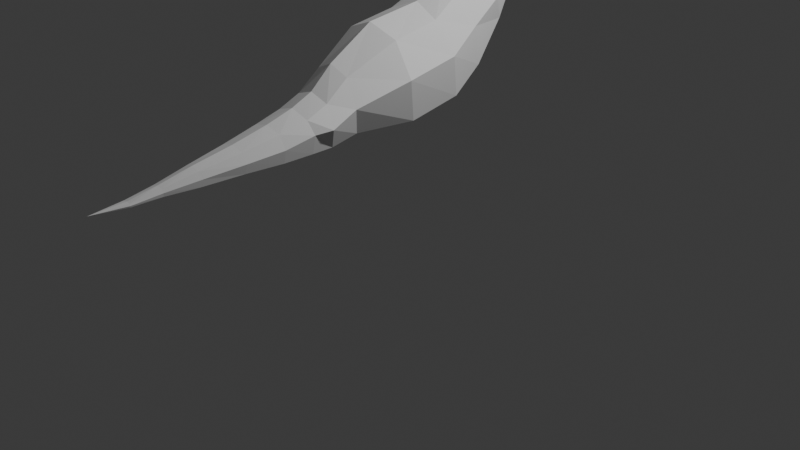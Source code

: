 # Source: dinosaurv2.blend  (saved by Blender 4.2.66; exported with 4.5.12 LTS)
import bpy
from mathutils import Matrix  # noqa: F401  (used for matrix-valued properties, if any)

bpy.ops.wm.read_factory_settings(use_empty=True)
scene = bpy.context.scene
scene.name = 'Scene'

# ---- collections
col_collection = bpy.data.collections.new('Collection'); scene.collection.children.link(col_collection)
col_dinosaur = bpy.data.collections.new('dinosaur'); scene.collection.children.link(col_dinosaur)
col_reference = bpy.data.collections.new('reference'); scene.collection.children.link(col_reference)

# ---- world
world_world = bpy.data.worlds.new('World'); scene.world = world_world
world_world.use_nodes = True; world_world.node_tree.nodes.clear()
_N = world_world.node_tree.nodes; _L = world_world.node_tree.links
n0 = _N.new('ShaderNodeOutputWorld'); n0.name = 'World Output'; n0.location = (300, 300)
n1 = _N.new('ShaderNodeBackground'); n1.name = 'Background'; n1.location = (10, 300)
n1.inputs[0].default_value = (0.05088, 0.05088, 0.05088, 1.0)
_L.new(n1.outputs[0], n0.inputs[0])
n0.is_active_output = True
world_world.color = (0.05088, 0.05088, 0.05088)
world_world.sun_shadow_jitter_overblur = 0.0

# ---- cameras
cam_camera = bpy.data.cameras.new('Camera')
cam_camera.clip_end = 100.0
cam_camera.ortho_scale = 7.314

# ---- lights
light_light = bpy.data.lights.new('Light', 'POINT')
light_light.energy = 1000.0
light_light.shadow_soft_size = 0.1

# ---- meshes
me_plane = bpy.data.meshes.new('Plane')
me_plane.from_pydata([(-0.1976, -0.5949, 0.117), (-0.1741, -0.4699, -0.4533), (-0.2962, 0.4076, 0.4632), (-0.3013, 0.7042, -0.3437), (-0.3043, -0.101, 0.3792), (-0.3069, 0.1236, -0.4488), (-0.1976, -0.835, -0.07044), (-0.1741, -0.7644, -0.5086), (-0.1974, -1.058, -0.1652), (-0.174, -0.988, -0.51), (-0.1709, -1.345, -0.2281), (-0.1551, -1.298, -0.517), (-0.1345, -1.721, -0.2985), (-0.1232, -1.688, -0.5081), (-0.0884, -2.137, -0.3611), (-0.08106, -2.121, -0.5125), (-0.05777, -2.478, -0.4224), (-0.05412, -2.463, -0.4993), (-0.04569, -2.77, -0.466), (-0.04334, -2.768, -0.5001), (-0.237, 0.7676, 0.6568), (-0.2506, 1.064, -0.1191), (-0.1807, 1.207, 0.7618), (-0.1696, 1.436, 0.2594), (-0.1976, 1.327, 0.8918), (-0.1741, 1.539, 0.492), (-0.135, 1.519, 1.189), (-0.1732, 1.777, 0.7109), (-0.08038, 1.743, 1.316), (-0.1555, 1.885, 0.7388), (-0.07878, 2.166, 1.225), (-0.1275, 2.03, 0.6863), (-0.09004, 1.963, 1.29), (-0.1426, 1.963, 0.7113), (-0.03668, 2.515, 1.153), (-0.06851, 2.305, 0.5075), (-0.08224, 2.312, 1.181), (-0.111, 2.107, 0.6337), (-0.06838, 2.55, 1.052), (-0.05216, 2.383, 0.5188), (0.0, 2.599, 0.9648), (-0.07253, 2.396, 0.5184), (-0.2113, 1.967, 0.9183), (-0.2095, 1.961, 0.9642), (-0.07028, 2.403, 0.5316), (-0.07368, 2.393, 0.5493), (-0.09993, 2.556, 0.9087), (-0.09392, 2.33, 0.5967), (-0.1312, 2.434, 0.9053), (-0.181, 2.061, 0.8312), (-0.2203, 2.109, 0.9769), (-0.231, 1.819, 1.017), (-0.1565, 2.137, 0.7525), (-0.1826, 2.208, 0.9728), (0.0, -0.6144, 0.2061), (0.0, -0.4535, -0.5281), (0.0, 0.4556, 0.5759), (0.0, 0.7324, -0.4776), (0.0, -0.1361, 0.4953), (0.0, 0.1531, -0.5854), (0.0, -0.846, -0.001973), (0.0, -0.7552, -0.5661), (0.0, -1.069, -0.1008), (0.0, -0.9788, -0.5641), (0.0, -1.353, -0.183), (0.0, -1.292, -0.5549), (0.0, -1.726, -0.2658), (0.0, -1.684, -0.5355), (0.0, -2.139, -0.3374), (0.0, -2.119, -0.5323), (0.0, -2.481, -0.4104), (0.0, -2.461, -0.5094), (0.0, -2.771, -0.4607), (0.0, -2.768, -0.5046), (0.0, -3.127, -0.4745), (0.0, 0.8157, 0.7674), (0.0, 1.092, -0.2679), (0.0, 1.171, 0.8403), (0.0, 1.466, 0.1934), (0.0, 1.294, 0.9542), (0.0, 1.566, 0.4396), (0.0, 1.504, 1.214), (0.0, 1.808, 0.6538), (0.0, 1.745, 1.36), (0.0, 1.895, 0.6674), (0.0, 2.147, 1.269), (0.0, 2.018, 0.6492), (0.0, 1.959, 1.333), (0.0, 1.956, 0.6583), (0.0, 2.517, 1.153), (0.0, 2.302, 0.4846), (0.0, 2.249, 1.199), (0.0, 2.097, 0.6033), (0.0, 2.593, 1.019), (0.0, 2.387, 0.511), (-0.09719, 2.482, 1.056), (0.0, 2.408, 0.5184), (0.0, 1.957, 0.9183), (0.0, 1.957, 0.9642), (0.0, 2.415, 0.5316), (0.0, 2.404, 0.5493), (0.0, 2.58, 0.9047), (0.0, 2.338, 0.5967), (0.0, 2.433, 0.8925), (0.0, 2.056, 0.8312), (0.0, 2.086, 0.9769), (0.0, 1.819, 1.017), (0.0, 2.135, 0.7525), (0.0, 2.191, 0.9728), (-0.3291, -0.6047, -0.1476), (-0.4412, 0.5232, 0.1246), (-0.4687, -0.06226, 0.03036), (-0.3291, -0.8714, -0.2707), (-0.2582, -1.024, -0.2987), (-0.2164, -1.322, -0.3689), (-0.1685, -1.705, -0.4007), (-0.1084, -2.129, -0.4349), (-0.06891, -2.471, -0.4599), (-0.05177, -2.769, -0.4827), (-0.3638, 0.8833, 0.3251), (-0.3071, 1.248, 0.5302), (-0.2096, 1.43, 0.6969), (-0.2054, 1.656, 0.9339), (-0.09328, 2.573, 0.9775), (-0.05373, 2.584, 0.9064), (-0.02804, 2.588, 1.015), (-0.04422, 2.586, 0.9708), (-0.1639, 1.772, 1.269), (-0.2202, 1.562, 1.11), (-0.1502, 2.254, 1.11), (-0.1608, 1.962, 1.243), (-0.1585, 2.143, 1.199)], [], [(111, 110, 3, 5), (109, 111, 5, 1), (109, 112, 6, 0), (112, 113, 8, 6), (113, 114, 10, 8), (114, 115, 12, 10), (115, 116, 14, 12), (116, 117, 16, 14), (117, 118, 18, 16), (118, 74, 18), (110, 119, 21, 3), (119, 120, 23, 21), (120, 121, 25, 23), (121, 122, 27, 25), (122, 51, 29, 27), (32, 30, 131, 130), (28, 32, 130, 127), (36, 34, 95, 129), (30, 36, 129, 131), (34, 38, 95), (38, 125, 126, 123), (3, 57, 59, 5), (42, 33, 29, 51), (35, 90, 92, 37), (47, 35, 37, 52), (53, 108, 105, 50), (52, 37, 31, 49), (18, 72, 70, 16), (45, 39, 35, 47), (30, 85, 91, 36), (49, 31, 33, 42), (52, 107, 102, 47), (44, 41, 39, 45), (49, 104, 107, 52), (36, 91, 89, 34), (19, 73, 74), (46, 124, 101, 103, 48), (37, 92, 86, 31), (74, 72, 18), (4, 58, 56, 2), (47, 102, 100, 45), (5, 59, 55, 1), (50, 105, 98, 43), (2, 56, 75, 20), (42, 97, 104, 49), (34, 89, 93, 125, 38), (21, 76, 57, 3), (95, 38, 123, 46, 48), (39, 94, 90, 35), (1, 55, 61, 7), (45, 100, 99, 44), (20, 75, 77, 22), (6, 60, 54, 0), (23, 78, 76, 21), (41, 96, 94, 39), (7, 61, 63, 9), (22, 77, 79, 24), (8, 62, 60, 6), (25, 80, 78, 23), (44, 99, 96, 41), (9, 63, 65, 11), (24, 79, 81, 26), (10, 64, 62, 8), (27, 82, 80, 25), (11, 65, 67, 13), (26, 81, 83, 28), (12, 66, 64, 10), (29, 84, 82, 27), (13, 67, 69, 15), (28, 83, 87, 32), (14, 68, 66, 12), (31, 86, 88, 33), (32, 87, 85, 30), (15, 69, 71, 17), (43, 98, 106, 51), (33, 88, 84, 29), (16, 70, 68, 14), (51, 106, 97, 42), (48, 103, 108, 53), (17, 71, 73, 19), (0, 54, 58, 4), (24, 26, 128, 122, 121), (22, 24, 121, 120), (20, 22, 120, 119), (2, 20, 119, 110), (19, 74, 118), (17, 19, 118, 117), (15, 17, 117, 116), (13, 15, 116, 115), (11, 13, 115, 114), (9, 11, 114, 113), (7, 9, 113, 112), (1, 7, 112, 109), (0, 4, 111, 109), (4, 2, 110, 111), (26, 28, 127, 128), (123, 126, 124, 46), (124, 126, 40, 101), (126, 125, 93, 40), (131, 129, 53, 50), (130, 131, 50, 43), (128, 127, 51, 122), (127, 130, 43, 51), (129, 95, 48, 53)])
_uv = me_plane.uv_layers.new(name='UVMap')
_uv.uv.foreach_set('vector', [0.5, 0.5, 0.5, 1.0, 0.8981, 1.0, 0.8981, 0.5, 0.5, 0.0, 0.5, 0.5, 0.8981, 0.5, 0.8981, 0.0, 0.5, 0.0, 0.5, 0.0, 0.1214, 0.0, 0.1214, 0.0, 0.5, 0.0, 0.5, 0.0, 0.1214, 0.0, 0.1214, 0.0, 0.5, 0.0, 0.5, 0.0, 0.1214, 0.0, 0.1214, 0.0, 0.5, 0.0, 0.5, 0.0, 0.1214, 0.0, 0.1214, 0.0, 0.5, 0.0, 0.5, 0.0, 0.1214, 0.0, 0.1214, 0.0, 0.5, 0.0, 0.5, 0.0, 0.1214, 0.0, 0.1214, 0.0, 0.5, 0.0, 0.5, 0.0, 0.1214, 0.0, 0.1214, 0.0, 0.5, 0.0, 0.0, 0.0, 0.1214, 0.0, 0.5, 1.0, 0.5, 1.0, 0.8981, 1.0, 0.8981, 1.0, 0.5, 1.0, 0.5, 1.0, 0.8981, 1.0, 0.8981, 1.0, 0.5, 1.0, 0.5, 1.0, 0.8981, 1.0, 0.8981, 1.0, 0.5, 1.0, 0.5, 1.0, 0.8981, 1.0, 0.8981, 1.0, 0.5, 1.0, 0.4946, 1.0, 0.897, 1.0, 0.8981, 1.0, 0.0, 1.0, 0.0, 1.0, 0.191, 1.0, 0.2058, 1.0, 0.0, 1.0, 0.0, 1.0, 0.2058, 1.0, 0.202, 1.0, 0.0, 1.0, 0.0, 1.0, 0.153, 1.0, 0.1427, 1.0, 0.0, 1.0, 0.0, 1.0, 0.1427, 1.0, 0.191, 1.0, 0.0, 1.0, 0.05382, 1.0, 0.153, 1.0, 0.05382, 1.0, 0.03016, 1.0, 0.09101, 1.0, 0.1452, 1.0, 0.8981, 1.0, 1.0, 1.0, 1.0, 0.5, 0.8981, 0.5, 0.6148, 1.0, 0.9215, 1.0, 0.897, 1.0, 0.4946, 1.0, 0.9658, 1.0, 1.0, 1.0, 1.0, 1.0, 0.949, 1.0, 0.8322, 1.0, 0.9658, 1.0, 0.949, 1.0, 0.7498, 1.0, 0.3802, 1.0, 0.3802, 1.0, 0.4711, 1.0, 0.4711, 1.0, 0.7498, 1.0, 0.949, 1.0, 0.9401, 1.0, 0.7062, 1.0, 0.1214, 0.0, 0.0, 0.0, 0.0, 0.0, 0.1214, 0.0, 0.9244, 1.0, 0.9876, 1.0, 0.9658, 1.0, 0.8322, 1.0, 0.0, 1.0, 0.0, 1.0, 0.0, 1.0, 0.0, 1.0, 0.7062, 1.0, 0.9401, 1.0, 0.9215, 1.0, 0.6148, 1.0, 0.7498, 1.0, 0.7498, 1.0, 0.8322, 1.0, 0.8322, 1.0, 0.9658, 1.0, 1.0, 1.0, 0.9876, 1.0, 0.9244, 1.0, 0.7062, 1.0, 0.7062, 1.0, 0.7498, 1.0, 0.7498, 1.0, 0.0, 1.0, 0.0, 1.0, 0.0, 1.0, 0.0, 1.0, 0.8981, 0.0, 1.0, 0.0, 0.0, 0.0, 0.265, 1.0, 0.1647, 1.0, 0.0892, 1.0, 0.3895, 1.0, 0.3895, 1.0, 0.949, 1.0, 1.0, 1.0, 1.0, 1.0, 0.9401, 1.0, 0.0, 0.0, 0.0, 0.0, 0.1214, 0.0, 0.1214, 0.5, 0.0, 0.5, 0.0, 1.0, 0.1214, 1.0, 0.8322, 1.0, 0.8322, 1.0, 0.9244, 1.0, 0.9244, 1.0, 0.8981, 0.5, 1.0, 0.5, 1.0, 0.0, 0.8981, 0.0, 0.4711, 1.0, 0.4711, 1.0, 0.5469, 1.0, 0.5469, 1.0, 0.1214, 1.0, 0.0, 1.0, 0.0, 1.0, 0.1214, 1.0, 0.6148, 1.0, 0.6148, 1.0, 0.7062, 1.0, 0.7062, 1.0, 0.0, 1.0, 0.0, 1.0, 0.0, 1.0, 0.03016, 1.0, 0.05382, 1.0, 0.8981, 1.0, 1.0, 1.0, 1.0, 1.0, 0.8981, 1.0, 0.153, 1.0, 0.05382, 1.0, 0.1452, 1.0, 0.265, 1.0, 0.3895, 1.0, 0.9876, 1.0, 1.0, 1.0, 1.0, 1.0, 0.9658, 1.0, 0.8981, 0.0, 1.0, 0.0, 1.0, 0.0, 0.8981, 0.0, 0.9244, 1.0, 0.9244, 1.0, 0.9658, 1.0, 0.9658, 1.0, 0.1214, 1.0, 0.0, 1.0, 0.0, 1.0, 0.1214, 1.0, 0.1214, 0.0, 0.0, 0.0, 0.0, 0.0, 0.1214, 0.0, 0.8981, 1.0, 1.0, 1.0, 1.0, 1.0, 0.8981, 1.0, 1.0, 1.0, 1.0, 1.0, 1.0, 1.0, 0.9876, 1.0, 0.8981, 0.0, 1.0, 0.0, 1.0, 0.0, 0.8981, 0.0, 0.1214, 1.0, 0.0, 1.0, 0.0, 1.0, 0.1214, 1.0, 0.1214, 0.0, 0.0, 0.0, 0.0, 0.0, 0.1214, 0.0, 0.8981, 1.0, 1.0, 1.0, 1.0, 1.0, 0.8981, 1.0, 0.9658, 1.0, 0.9658, 1.0, 1.0, 1.0, 1.0, 1.0, 0.8981, 0.0, 1.0, 0.0, 1.0, 0.0, 0.8981, 0.0, 0.1214, 1.0, 0.0, 1.0, 0.0, 1.0, 0.04496, 1.0, 0.1214, 0.0, 0.0, 0.0, 0.0, 0.0, 0.1214, 0.0, 0.8981, 1.0, 1.0, 1.0, 1.0, 1.0, 0.8981, 1.0, 0.8981, 0.0, 1.0, 0.0, 1.0, 0.0, 0.8981, 0.0, 0.04496, 1.0, 0.0, 1.0, 0.0, 1.0, 0.0, 1.0, 0.1214, 0.0, 0.0, 0.0, 0.0, 0.0, 0.1214, 0.0, 0.897, 1.0, 1.0, 1.0, 1.0, 1.0, 0.8981, 1.0, 0.8981, 0.0, 1.0, 0.0, 1.0, 0.0, 0.8981, 0.0, 0.0, 1.0, 0.0, 1.0, 0.0, 1.0, 0.0, 1.0, 0.1214, 0.0, 0.0, 0.0, 0.0, 0.0, 0.1214, 0.0, 0.9401, 1.0, 1.0, 1.0, 1.0, 1.0, 0.9215, 1.0, 0.0, 1.0, 0.0, 1.0, 0.0, 1.0, 0.0, 1.0, 0.8981, 0.0, 1.0, 0.0, 1.0, 0.0, 0.8981, 0.0, 0.5469, 1.0, 0.5469, 1.0, 0.4946, 1.0, 0.4946, 1.0, 0.9215, 1.0, 1.0, 1.0, 1.0, 1.0, 0.897, 1.0, 0.1214, 0.0, 0.0, 0.0, 0.0, 0.0, 0.1214, 0.0, 0.4946, 1.0, 0.4946, 1.0, 0.6148, 1.0, 0.6148, 1.0, 0.3895, 1.0, 0.3895, 1.0, 0.3802, 1.0, 0.3802, 1.0, 0.8981, 0.0, 1.0, 0.0, 1.0, 0.0, 0.8981, 0.0, 0.1214, 0.0, 0.0, 0.0, 0.0, 0.5, 0.1214, 0.5, 0.1214, 1.0, 0.04496, 1.0, 0.1853, 1.0, 0.5, 1.0, 0.5, 1.0, 0.1214, 1.0, 0.1214, 1.0, 0.5, 1.0, 0.5, 1.0, 0.1214, 1.0, 0.1214, 1.0, 0.5, 1.0, 0.5, 1.0, 0.1214, 1.0, 0.1214, 1.0, 0.5, 1.0, 0.5, 1.0, 0.8981, 0.0, 0.0, 0.0, 0.5, 0.0, 0.8981, 0.0, 0.8981, 0.0, 0.5, 0.0, 0.5, 0.0, 0.8981, 0.0, 0.8981, 0.0, 0.5, 0.0, 0.5, 0.0, 0.8981, 0.0, 0.8981, 0.0, 0.5, 0.0, 0.5, 0.0, 0.8981, 0.0, 0.8981, 0.0, 0.5, 0.0, 0.5, 0.0, 0.8981, 0.0, 0.8981, 0.0, 0.5, 0.0, 0.5, 0.0, 0.8981, 0.0, 0.8981, 0.0, 0.5, 0.0, 0.5, 0.0, 0.8981, 0.0, 0.8981, 0.0, 0.5, 0.0, 0.5, 0.0, 0.1214, 0.0, 0.1214, 0.5, 0.5, 0.5, 0.5, 0.0, 0.1214, 0.5, 0.1214, 1.0, 0.5, 1.0, 0.5, 0.5, 0.04496, 1.0, 0.0, 1.0, 0.202, 1.0, 0.1853, 1.0, 0.1452, 1.0, 0.09101, 1.0, 0.1647, 1.0, 0.265, 1.0, 0.1647, 1.0, 0.09101, 1.0, 0.04215, 1.0, 0.0892, 1.0, 0.09101, 1.0, 0.03016, 1.0, 0.0, 1.0, 0.04215, 1.0, 0.191, 1.0, 0.1427, 1.0, 0.3802, 1.0, 0.4711, 1.0, 0.2058, 1.0, 0.191, 1.0, 0.4711, 1.0, 0.5469, 1.0, 0.1853, 1.0, 0.202, 1.0, 0.4946, 1.0, 0.5, 1.0, 0.202, 1.0, 0.2058, 1.0, 0.5469, 1.0, 0.4946, 1.0, 0.1427, 1.0, 0.153, 1.0, 0.3895, 1.0, 0.3802, 1.0])
me_plane.update()

# ---- objects
ob_light = bpy.data.objects.new('Light', light_light)
ob_camera = bpy.data.objects.new('Camera', cam_camera)
ob_body = bpy.data.objects.new('body', me_plane)
ob_front = bpy.data.objects.new('front', None)
ob_side = bpy.data.objects.new('side', None)

# ---- transforms, parenting, visibility, modifiers, constraints
ob_light.location = (4.076, 1.005, 5.904)
ob_light.rotation_euler = (0.6503, 0.05522, 1.866)
ob_light.lock_rotations_4d = False
ob_light.empty_display_type = 'ARROWS'
ob_light.color = (0.0, 0.0, 0.0, 0.0)
ob_light.lineart.crease_threshold = 0.0
ob_camera.location = (7.359, -6.926, 4.958)
ob_camera.rotation_euler = (1.109, 0.0, 0.8149)
ob_camera.lock_rotations_4d = False
ob_camera.empty_display_type = 'ARROWS'
ob_camera.color = (0.0, 0.0, 0.0, 0.0)
ob_camera.display_type = 'WIRE'
ob_camera.lineart.crease_threshold = 0.0
ob_body.location = (-3.601e-16, -0.2268, 1.622)
_m = ob_body.modifiers.new('Mirror', 'MIRROR')
_m.use_clip = True
ob_front.location = (-0.04418, -2.0, 1.352)
ob_front.rotation_euler = (-4.712, 0.0, 3.142)
ob_front.scale = (1.153, 1.153, 1.153)
ob_front.empty_display_type = 'IMAGE'
ob_front.empty_display_size = 5.0
ob_front.use_empty_image_alpha = True
ob_front.color = (1.0, 1.0, 1.0, 0.2)
ob_front.hide_select = True
ob_side.location = (2.0, -0.4004, 1.586)
ob_side.rotation_euler = (1.571, -0.0, -4.712)
ob_side.scale = (1.439, 1.439, 1.439)
ob_side.empty_display_type = 'IMAGE'
ob_side.empty_display_size = 5.0
ob_side.empty_image_depth = 'BACK'
ob_side.use_empty_image_alpha = True
ob_side.hide_select = True

# ---- collection membership
col_collection.objects.link(ob_light)
col_collection.objects.link(ob_camera)
col_dinosaur.objects.link(ob_body)
col_reference.objects.link(ob_front)
col_reference.objects.link(ob_side)

# ---- scene / render settings (as saved in the file)
scene.camera = ob_camera
scene.frame_start = 1; scene.frame_end = 250; scene.frame_set(1)
scene.render.engine = 'BLENDER_EEVEE_NEXT'
bpy.context.view_layer.update()

